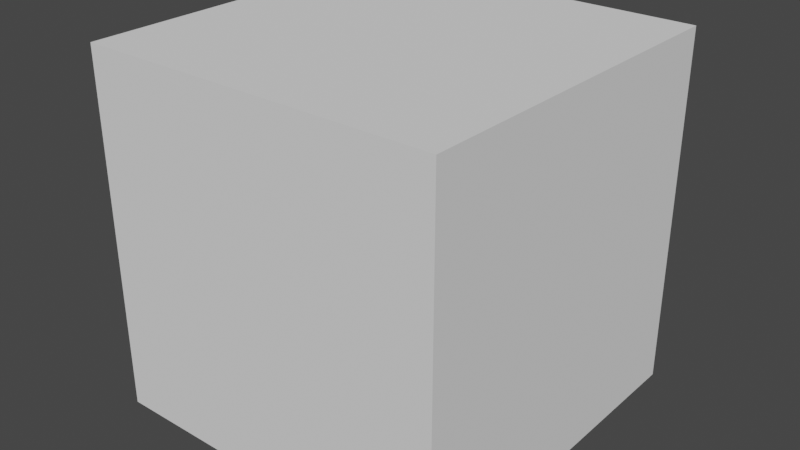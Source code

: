 # Source: k_p.blend  (saved by Blender 3.2.14; exported with 4.5.12 LTS)
import bpy
from mathutils import Matrix  # noqa: F401  (used for matrix-valued properties, if any)

bpy.ops.wm.read_factory_settings(use_empty=True)
scene = bpy.context.scene
scene.name = 'Scene'

# ---- collections
col_collection = bpy.data.collections.new('Collection'); scene.collection.children.link(col_collection)

# ---- world
world_world = bpy.data.worlds.new('World'); scene.world = world_world
world_world.use_nodes = True; world_world.node_tree.nodes.clear()
_N = world_world.node_tree.nodes; _L = world_world.node_tree.links
n0 = _N.new('ShaderNodeOutputWorld'); n0.name = 'World Output'; n0.location = (300, 300)
n1 = _N.new('ShaderNodeBackground'); n1.name = 'Background'; n1.location = (10, 300)
n1.inputs[0].default_value = (0.05088, 0.05088, 0.05088, 1.0)
_L.new(n1.outputs[0], n0.inputs[0])
n0.is_active_output = True
world_world.color = (0.05088, 0.05088, 0.05088)
world_world.use_sun_shadow = False
world_world.sun_shadow_jitter_overblur = 0.0

# ---- meshes
me_cube_001 = bpy.data.meshes.new('Cube.001')
me_cube_001.from_pydata([(-3.5, -3.5, -3.5), (-3.5, -3.5, 3.5), (-3.5, 3.5, -3.5), (-3.5, 3.5, 3.5), (3.5, -3.5, -3.5), (3.5, -3.5, 3.5), (3.5, 3.5, -3.5), (3.5, 3.5, 3.5)], [], [(0, 1, 3, 2), (2, 3, 7, 6), (6, 7, 5, 4), (4, 5, 1, 0), (2, 6, 4, 0), (7, 3, 1, 5)])
_uv = me_cube_001.uv_layers.new(name='UVMap')
_uv.uv.foreach_set('vector', [0.375, 0.0, 0.625, 0.0, 0.625, 0.25, 0.375, 0.25, 0.375, 0.25, 0.625, 0.25, 0.625, 0.5, 0.375, 0.5, 0.375, 0.5, 0.625, 0.5, 0.625, 0.75, 0.375, 0.75, 0.375, 0.75, 0.625, 0.75, 0.625, 1.0, 0.375, 1.0, 0.125, 0.5, 0.375, 0.5, 0.375, 0.75, 0.125, 0.75, 0.625, 0.5, 0.875, 0.5, 0.875, 0.75, 0.625, 0.75])
me_cube_001.update()

# ---- objects
ob_cube = bpy.data.objects.new('Cube', me_cube_001)

# ---- transforms, parenting, visibility, modifiers, constraints
ob_cube.location = (0.0, 0.0, 0.0)

# ---- collection membership
col_collection.objects.link(ob_cube)

# ---- scene / render settings (as saved in the file)
scene.frame_start = 1; scene.frame_end = 250; scene.frame_set(1)
scene.render.engine = 'BLENDER_EEVEE_NEXT'
scene.cycles.sampling_pattern = 'TABULATED_SOBOL'
scene.cycles.use_light_tree = False
scene.view_settings.view_transform = 'Filmic'
bpy.context.view_layer.update()

# ---- added for rendering (the .blend has no active camera and no usable light): camera, sun
cam_auto = bpy.data.cameras.new('AutoCamera')
cam_auto.lens = 50.0
cam_auto.sensor_width = 36.0
cam_auto.clip_end = 1000.0
ob_auto_camera = bpy.data.objects.new('AutoCamera', cam_auto)
scene.collection.objects.link(ob_auto_camera)
ob_auto_camera.location = (11.2178, -13.4613, 8.9742)
ob_auto_camera.rotation_euler = (1.09748, -7.21219e-08, 0.694738)
scene.camera = ob_auto_camera
light_auto_sun = bpy.data.lights.new('AutoSun', 'SUN')
light_auto_sun.energy = 3.0
light_auto_sun.angle = 0.0523599
ob_auto_sun = bpy.data.objects.new('AutoSun', light_auto_sun)
scene.collection.objects.link(ob_auto_sun)
ob_auto_sun.rotation_euler = (0.872665, 0.174533, 0.523599)
bpy.context.view_layer.update()
